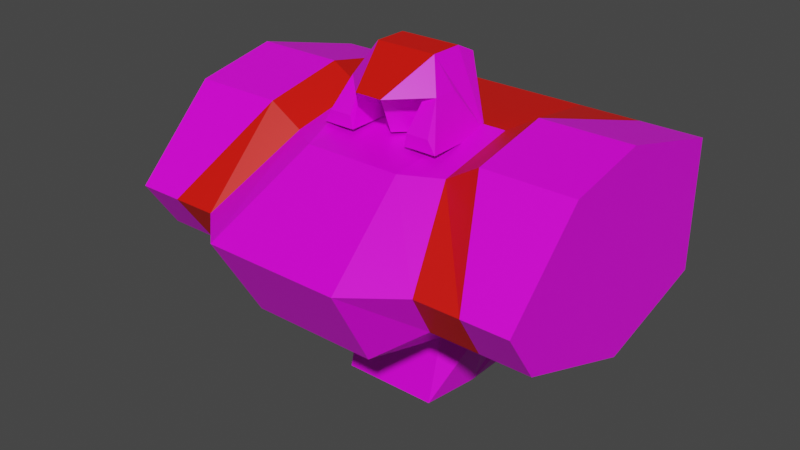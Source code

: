 # Source: mech_body4.blend  (saved by Blender 3.3.6; exported with 4.5.12 LTS)
import bpy
from mathutils import Matrix  # noqa: F401  (used for matrix-valued properties, if any)

bpy.ops.wm.read_factory_settings(use_empty=True)
scene = bpy.context.scene
scene.name = 'Scene'

# ---- collections
col_body4 = bpy.data.collections.new('body4'); scene.collection.children.link(col_body4)

# ---- images (referenced by path relative to the original .blend; pixels are not part of the script)
import os
ASSET_DIR = os.environ.get("B2B_ASSET_DIR", "")  # directory of the original .blend (textures are referenced by path, not embedded)
HERE = os.path.dirname(os.path.abspath(__file__))  # packed textures are extracted next to this script under _unpacked/

def load_image(name, relpath, width, height, colorspace="sRGB"):
    """Load a texture the original file referenced (path relative to the .blend, or extracted next to this script)."""
    p = next((c for c in (os.path.join(HERE, relpath), os.path.join(ASSET_DIR, relpath)) if relpath and os.path.exists(c)), "")
    if p:
        img = bpy.data.images.load(p, check_existing=True)
        img.name = name
    else:  # same state as the original file: an image datablock whose file is absent (Cycles renders it pink)
        img = bpy.data.images.new(name, width, height)
        img.source = "FILE"
        img.filepath = "//" + (relpath or name)
    img.colorspace_settings.name = colorspace
    return img
img_tex_body04_png = load_image('tex_body04.png', 'tex_body04.png', 1024, 1024, 'sRGB')

# ---- materials (node trees are filled in below, after node groups)
mat_mat_body = bpy.data.materials.new('mat_body')
mat_mat_body.alpha_threshold = 0.0
mat_mat_body.use_backface_culling = True
mat_mat_body.use_transparent_shadow = False
mat_mat_body.line_color = (0.0, 0.0, 0.0, 1.0)
mat_mat_team = bpy.data.materials.new('mat_team')
mat_mat_team.use_backface_culling = True
mat_mat_team.use_transparent_shadow = False

# ---- material node trees
mat_mat_body.use_nodes = True; mat_mat_body.node_tree.nodes.clear()
_N = mat_mat_body.node_tree.nodes; _L = mat_mat_body.node_tree.links
n0 = _N.new('ShaderNodeOutputMaterial'); n0.name = 'Material Output'; n0.location = (300, 300)
n1 = _N.new('ShaderNodeBsdfPrincipled'); n1.name = 'Principled BSDF'; n1.location = (10, 300)
n1.distribution = 'GGX'
n1.subsurface_method = 'BURLEY'
n1.inputs[2].default_value = 0.4
n1.inputs[3].default_value = 1.45
n1.inputs[27].default_value = (0.0, 0.0, 0.0, 1.0)
n1.inputs[28].default_value = 1.0
n2 = _N.new('ShaderNodeTexImage'); n2.name = 'Image Texture.001'; n2.location = (-254, 300)
n2.image = img_tex_body04_png
n2.interpolation = 'Closest'
_L.new(n1.outputs[0], n0.inputs[0])
_L.new(n2.outputs[0], n1.inputs[0])
n0.is_active_output = True
mat_mat_team.use_nodes = True; mat_mat_team.node_tree.nodes.clear()
_N = mat_mat_team.node_tree.nodes; _L = mat_mat_team.node_tree.links
n0 = _N.new('ShaderNodeBsdfPrincipled'); n0.name = 'Principled BSDF'; n0.location = (10, 300)
n0.distribution = 'GGX'
n0.subsurface_method = 'BURLEY'
n0.inputs[0].default_value = (0.8, 0.004458, 0.0, 1.0)
n0.inputs[3].default_value = 1.45
n0.inputs[27].default_value = (0.0, 0.0, 0.0, 1.0)
n0.inputs[28].default_value = 1.0
n1 = _N.new('ShaderNodeOutputMaterial'); n1.name = 'Material Output'; n1.location = (300, 300)
_L.new(n0.outputs[0], n1.inputs[0])
n1.is_active_output = True

# ---- world
world_world = bpy.data.worlds.new('World'); scene.world = world_world
world_world.use_nodes = True; world_world.node_tree.nodes.clear()
_N = world_world.node_tree.nodes; _L = world_world.node_tree.links
n0 = _N.new('ShaderNodeOutputWorld'); n0.name = 'World Output'; n0.location = (300, 300)
n1 = _N.new('ShaderNodeBackground'); n1.name = 'Background'; n1.location = (10, 300)
n1.inputs[0].default_value = (0.05088, 0.05088, 0.05088, 1.0)
_L.new(n1.outputs[0], n0.inputs[0])
n0.is_active_output = True
world_world.color = (0.05088, 0.05088, 0.05088)
world_world.use_sun_shadow = False
world_world.sun_shadow_jitter_overblur = 0.0

# ---- meshes
me_body = bpy.data.meshes.new('body')
me_body.from_pydata([(0.5, 0.2998, 0.6281), (0.5, 0.2998, 0.3081), (-0.5, 0.2998, 0.6281), (-0.5, 0.2998, 0.3081), (-0.5, -0.0001595, 0.7081), (-0.5, -0.2002, 0.6681), (-0.5, -0.3202, 0.3481), (-0.5, -0.0001595, 0.2281), (-0.5, -0.4002, 0.4681), (0.5, -0.0001595, 0.7081), (0.5, -0.2002, 0.6681), (0.5, -0.3202, 0.3481), (0.5, -0.0001595, 0.2281), (0.5, -0.4002, 0.4681), (-0.2, 0.2998, 0.3081), (0.2, 0.2998, 0.3081), (0.2, -0.0001595, 0.2281), (-0.2, -0.0001595, 0.2281), (-0.26, -0.3202, 0.3481), (0.26, -0.3202, 0.3481), (0.28, -0.4002, 0.4681), (-0.28, -0.4002, 0.4681), (-0.2, -0.2002, 0.62), (0.2, -0.2002, 0.62), (0.2, -0.0001595, 0.66), (-0.2, -0.0001595, 0.66), (-0.2, 0.2998, 0.6281), (0.2, 0.2998, 0.6281), (0.119, -0.1002, 0.1681), (-0.119, -0.1002, 0.1681), (-0.1547, -0.3848, 0.2719), (0.1547, -0.3848, 0.2719), (0.1666, -0.5, 0.4739), (-0.1666, -0.5, 0.4739), (-0.119, -0.2548, 0.6262), (0.119, -0.2548, 0.6262), (0.119, -0.1055, 0.6392), (-0.119, -0.1055, 0.6392), (-0.18, 0.2, 0.12), (0.18, 0.2, 0.12), (-0.14, -4.47e-08, 0.01), (-0.119, -0.14, 0.01), (0.119, -0.14, 0.01), (-0.14, 0.2, 0.01), (0.14, 0.2, 0.01), (0.14, -4.47e-08, 0.01), (-0.1512, 0.0, 0.6446), (0.1488, 0.0, 0.6446), (-0.07619, 0.0, 0.8179), (0.07381, 0.0, 0.8179), (-0.01619, 0.08, 0.7446), (0.01381, 0.08, 0.7446), (-0.07619, 0.0525, 0.7929), (0.07381, 0.0525, 0.7929), (-0.1512, -0.06, 0.6446), (0.1488, -0.06, 0.6446), (-0.07619, -0.08, 0.8179), (0.07381, -0.08, 0.8179), (-0.1137, -0.06, 0.7446), (0.1113, -0.06, 0.7446), (-0.07119, -0.06, 0.6446), (0.06881, -0.06, 0.6446), (-0.08519, -0.06, 0.7246), (0.08281, -0.06, 0.7246), (-0.001187, -0.16, 0.7246), (-0.1137, -0.12, 0.7446), (0.03241, -0.2, 0.7446), (-0.03479, -0.2, 0.7446), (-0.1512, -0.17, 0.6446), (0.06881, -0.17, 0.6446), (0.1488, -0.17, 0.6446), (0.1113, -0.12, 0.7446), (0.08281, -0.12, 0.7446), (-0.07119, -0.17, 0.6446), (-0.08519, -0.12, 0.7446), (-0.1324, -0.17, 0.6746), (0.1301, -0.17, 0.6746), (-0.07819, -0.17, 0.6746), (0.07581, -0.17, 0.6746), (0.0, -0.13, 0.6446), (0.35, 0.2998, 0.3081), (0.38, -0.3202, 0.3481), (0.28, -0.2002, 0.6681), (0.35, 0.2998, 0.6281), (0.35, -0.0001595, 0.2281), (0.39, -0.4002, 0.4681), (0.28, -0.0001595, 0.7081), (-0.35, -0.0001595, 0.2281), (-0.39, -0.4002, 0.4681), (-0.28, -0.0001595, 0.7081), (-0.35, 0.2998, 0.3081), (-0.38, -0.3202, 0.3481), (-0.28, -0.2002, 0.6681), (-0.35, 0.2998, 0.6281)], [], [(5, 4, 2, 3, 7, 6, 8), (10, 13, 11, 12, 1, 0, 9), (84, 80, 1, 12), (85, 81, 11, 13), (81, 84, 12, 11), (86, 82, 10, 9), (80, 83, 0, 1), (82, 85, 13, 10), (83, 86, 9, 0), (93, 89, 25, 26), (26, 25, 24, 27), (92, 88, 21, 22), (16, 19, 31, 28), (90, 93, 26, 14), (14, 26, 27, 15), (89, 92, 22, 25), (22, 21, 33, 34), (91, 87, 17, 18), (18, 17, 29, 30), (88, 91, 18, 21), (19, 20, 32, 31), (87, 90, 14, 17), (28, 29, 41, 42), (34, 33, 32, 35), (37, 34, 35, 36), (30, 29, 28, 31), (33, 30, 31, 32), (25, 22, 34, 37), (14, 15, 39, 38), (20, 23, 35, 32), (21, 18, 30, 33), (23, 24, 36, 35), (24, 25, 37, 36), (39, 45, 44), (40, 45, 42, 41), (17, 14, 38, 40), (16, 28, 42, 45), (29, 17, 40, 41), (15, 16, 45, 39), (40, 43, 44, 45), (38, 39, 44, 43), (40, 38, 43), (49, 57, 59, 55, 47), (50, 52, 53, 51), (47, 51, 53, 49), (48, 52, 50, 46), (49, 53, 52, 48), (46, 50, 51, 47), (67, 64, 66), (46, 54, 58, 56, 48), (48, 56, 57, 49), (65, 67, 56), (58, 65, 56), (66, 72, 71), (57, 71, 59), (74, 67, 65), (78, 76, 71, 72), (75, 77, 74, 65), (62, 74, 77, 73, 60), (54, 68, 75, 65, 58), (59, 71, 76, 70, 55), (61, 69, 78, 72, 63), (68, 73, 77, 75), (69, 70, 76, 78), (27, 24, 86, 83), (23, 20, 85, 82), (15, 27, 83, 80), (24, 23, 82, 86), (19, 16, 84, 81), (20, 19, 81, 85), (16, 15, 80, 84), (7, 3, 90, 87), (8, 6, 91, 88), (6, 7, 87, 91), (4, 5, 92, 89), (3, 2, 93, 90), (5, 8, 88, 92), (2, 4, 89, 93), (66, 71, 57), (67, 66, 57, 56), (74, 62, 64, 67), (66, 64, 63, 72), (60, 79, 64, 62), (64, 79, 61, 63)])
me_body.polygons.foreach_set('material_index', [0, 0, 0, 0, 0, 0, 0, 0, 0, 1, 1, 1, 0, 0, 0, 1, 0, 1, 0, 1, 0, 0, 0, 0, 0, 0, 0, 0, 0, 0, 0, 0, 0, 0, 0, 0, 0, 0, 0, 0, 0, 0, 0, 1, 0, 0, 1, 0, 0, 0, 1, 0, 0, 0, 0, 0, 0, 0, 0, 0, 0, 0, 0, 0, 1, 1, 0, 1, 1, 1, 0, 0, 0, 0, 0, 0, 0, 0, 0, 1, 0, 0, 0, 0])
_uv = me_body.uv_layers.new(name='UVMap')
_uv.uv.foreach_set('vector', [0.5149, 0.4941, 0.5486, 0.5625, 0.5486, 0.6786, 0.433, 0.7094, 0.3752, 0.6087, 0.3877, 0.4816, 0.4234, 0.4411, 0.3167, 0.6564, 0.2252, 0.7094, 0.1896, 0.669, 0.177, 0.5418, 0.2348, 0.4411, 0.3505, 0.4719, 0.3505, 0.588, 0.7867, 0.01682, 0.7774, 0.1352, 0.7202, 0.1308, 0.7295, 0.01237, 0.7548, 0.548, 0.764, 0.6011, 0.7194, 0.6056, 0.7141, 0.5519, 0.764, 0.6011, 0.7881, 0.727, 0.7323, 0.7326, 0.7194, 0.6056, 0.784, 0.3726, 0.7832, 0.4434, 0.7045, 0.4474, 0.7031, 0.3705, 0.7774, 0.1352, 0.7677, 0.2569, 0.7109, 0.2528, 0.7202, 0.1308, 0.7832, 0.4434, 0.7548, 0.548, 0.7141, 0.5519, 0.7045, 0.4474, 0.7677, 0.2569, 0.784, 0.3726, 0.7031, 0.3705, 0.7109, 0.2528, 0.07682, 0.7462, 0.09233, 0.6314, 0.1265, 0.6293, 0.1334, 0.7412, 0.5587, 0.202, 0.4459, 0.202, 0.4459, 0.05242, 0.5587, 0.05242, 0.09257, 0.5604, 0.06281, 0.4547, 0.1045, 0.4589, 0.1253, 0.5544, 0.01237, 0.03835, 0.1404, 0.01703, 0.1548, 0.06937, 0.04154, 0.08271, 0.08657, 0.8663, 0.07682, 0.7462, 0.1334, 0.7412, 0.1431, 0.8618, 0.6784, 0.202, 0.5587, 0.202, 0.5587, 0.05242, 0.6784, 0.05242, 0.09233, 0.6314, 0.09257, 0.5604, 0.1253, 0.5544, 0.1265, 0.6293, 0.3663, 0.2044, 0.2731, 0.2366, 0.2418, 0.1895, 0.3497, 0.1717, 0.07181, 0.4006, 0.09543, 0.2721, 0.1523, 0.2775, 0.1173, 0.4049, 0.1404, 0.2374, 0.01237, 0.2161, 0.04154, 0.1717, 0.1548, 0.185, 0.06281, 0.4547, 0.07181, 0.4006, 0.1173, 0.4049, 0.1045, 0.4589, 0.1666, 0.01635, 0.2209, 0.01237, 0.2418, 0.06492, 0.1548, 0.06937, 0.09581, 0.9832, 0.08657, 0.8663, 0.1431, 0.8618, 0.1523, 0.9787, 0.177, 0.3861, 0.177, 0.2971, 0.238, 0.2971, 0.238, 0.3861, 0.3497, 0.1717, 0.2418, 0.1895, 0.2418, 0.06492, 0.3497, 0.08271, 0.4058, 0.1717, 0.3497, 0.1717, 0.3497, 0.08271, 0.4058, 0.08271, 0.1548, 0.185, 0.04154, 0.1717, 0.04154, 0.08271, 0.1548, 0.06937, 0.2418, 0.1895, 0.1548, 0.185, 0.1548, 0.06937, 0.2418, 0.06492, 0.4461, 0.2017, 0.3699, 0.2023, 0.3497, 0.1717, 0.4058, 0.1717, 0.4859, 0.2668, 0.4859, 0.4164, 0.4063, 0.4089, 0.4063, 0.2743, 0.2731, 0.01786, 0.3663, 0.05006, 0.3497, 0.08271, 0.2418, 0.06492, 0.2209, 0.242, 0.1666, 0.2381, 0.1548, 0.185, 0.2418, 0.1895, 0.3699, 0.05215, 0.4461, 0.05273, 0.4058, 0.08271, 0.3497, 0.08271, 0.4459, 0.05242, 0.4459, 0.202, 0.4058, 0.1717, 0.4058, 0.08271, 0.3838, 0.8636, 0.4243, 0.787, 0.4276, 0.8617, 0.2904, 0.2892, 0.2904, 0.3939, 0.238, 0.3861, 0.238, 0.2971, 0.2021, 0.8475, 0.177, 0.7342, 0.2462, 0.7744, 0.2867, 0.851, 0.3398, 0.7905, 0.3676, 0.7452, 0.4276, 0.7342, 0.4243, 0.787, 0.23, 0.8927, 0.2021, 0.8475, 0.2867, 0.851, 0.2899, 0.9038, 0.3147, 0.9038, 0.3398, 0.7905, 0.4243, 0.787, 0.3838, 0.8636, 0.2904, 0.2892, 0.3652, 0.2892, 0.3652, 0.3939, 0.2904, 0.3939, 0.4063, 0.2743, 0.4063, 0.4089, 0.3652, 0.3939, 0.3652, 0.2892, 0.2867, 0.851, 0.2462, 0.7744, 0.2899, 0.7763, 0.581, 0.3085, 0.5838, 0.3383, 0.5524, 0.3338, 0.5127, 0.3374, 0.5107, 0.315, 0.631, 0.3918, 0.6085, 0.371, 0.6646, 0.371, 0.6422, 0.3918, 0.5107, 0.315, 0.5608, 0.2668, 0.5838, 0.287, 0.581, 0.3085, 0.6437, 0.76, 0.6465, 0.7815, 0.6235, 0.8017, 0.5734, 0.7535, 0.6646, 0.3493, 0.6646, 0.371, 0.6085, 0.371, 0.6085, 0.3493, 0.4523, 0.7342, 0.5002, 0.7846, 0.5002, 0.7959, 0.4523, 0.8463, 0.7031, 0.789, 0.7198, 0.8016, 0.7031, 0.8142, 0.5734, 0.7535, 0.5754, 0.7311, 0.6151, 0.7347, 0.6465, 0.7302, 0.6437, 0.76, 0.6085, 0.3493, 0.6085, 0.3194, 0.6646, 0.3194, 0.6646, 0.3493, 0.6172, 0.7124, 0.6381, 0.6759, 0.6465, 0.7302, 0.6151, 0.7347, 0.6172, 0.7124, 0.6465, 0.7302, 0.7031, 0.8142, 0.7315, 0.8352, 0.7307, 0.8459, 0.5838, 0.3383, 0.5545, 0.3561, 0.5524, 0.3338, 0.7315, 0.768, 0.7031, 0.789, 0.7307, 0.7574, 0.6158, 0.6222, 0.6138, 0.6429, 0.5804, 0.6286, 0.583, 0.6168, 0.6135, 0.4495, 0.6157, 0.4704, 0.5826, 0.476, 0.5799, 0.4641, 0.5811, 0.5024, 0.5826, 0.476, 0.6157, 0.4704, 0.6275, 0.4729, 0.6127, 0.5149, 0.5754, 0.7311, 0.5788, 0.6901, 0.592, 0.6912, 0.6172, 0.7124, 0.6151, 0.7347, 0.5524, 0.3338, 0.5545, 0.3561, 0.5293, 0.3773, 0.5161, 0.3784, 0.5127, 0.3374, 0.6126, 0.5781, 0.6275, 0.6197, 0.6158, 0.6222, 0.583, 0.6168, 0.5813, 0.5907, 0.6249, 0.4411, 0.6275, 0.4729, 0.6157, 0.4704, 0.6135, 0.4495, 0.6275, 0.6197, 0.625, 0.6512, 0.6138, 0.6429, 0.6158, 0.6222, 0.825, 0.2618, 0.8182, 0.3749, 0.784, 0.3726, 0.7677, 0.2569, 0.8157, 0.4495, 0.7957, 0.5436, 0.7548, 0.548, 0.7832, 0.4434, 0.8346, 0.1397, 0.825, 0.2618, 0.7677, 0.2569, 0.7774, 0.1352, 0.8182, 0.3749, 0.8157, 0.4495, 0.7832, 0.4434, 0.784, 0.3726, 0.8086, 0.5965, 0.8439, 0.7213, 0.7881, 0.727, 0.764, 0.6011, 0.7957, 0.5436, 0.8086, 0.5965, 0.764, 0.6011, 0.7548, 0.548, 0.8439, 0.02129, 0.8346, 0.1397, 0.7774, 0.1352, 0.7867, 0.01682, 0.03933, 0.9876, 0.03014, 0.8707, 0.08657, 0.8663, 0.09581, 0.9832, 0.02132, 0.451, 0.02634, 0.3964, 0.07181, 0.4006, 0.06281, 0.4547, 0.02634, 0.3964, 0.03855, 0.2668, 0.09543, 0.2721, 0.07181, 0.4006, 0.01277, 0.6345, 0.01237, 0.5578, 0.09257, 0.5604, 0.09233, 0.6314, 0.03014, 0.8707, 0.02076, 0.7504, 0.07682, 0.7462, 0.08657, 0.8663, 0.01237, 0.5578, 0.02132, 0.451, 0.06281, 0.4547, 0.09257, 0.5604, 0.02076, 0.7504, 0.01277, 0.6345, 0.09233, 0.6314, 0.07682, 0.7462, 0.5754, 0.3925, 0.5545, 0.3561, 0.5838, 0.3383, 0.624, 0.2668, 0.6491, 0.2668, 0.6646, 0.3194, 0.6085, 0.3194, 0.7315, 0.768, 0.7552, 0.7679, 0.7198, 0.8016, 0.7031, 0.789, 0.7031, 0.8142, 0.7198, 0.8016, 0.7552, 0.8353, 0.7315, 0.8352, 0.6127, 0.5149, 0.5856, 0.5469, 0.5734, 0.5467, 0.5811, 0.5024, 0.5734, 0.5467, 0.5856, 0.5469, 0.6126, 0.5781, 0.5813, 0.5907])
me_body.materials.append(mat_mat_body)
me_body.materials.append(mat_mat_team)
me_body.use_remesh_fix_poles = True
me_body.use_remesh_preserve_attributes = False
me_body.use_mirror_vertex_groups = False
me_body.use_paint_bone_selection = False
me_body.use_paint_mask = True
me_body.update()
arm_armature_001 = bpy.data.armatures.new('Armature.001')  # bones are not reproduced

# ---- objects
ob_body = bpy.data.objects.new('body', me_body)
ob_armature = bpy.data.objects.new('Armature', arm_armature_001)

# ---- transforms, parenting, visibility, modifiers, constraints
ob_body.parent = ob_armature
ob_body.location = (0.0, 0.0, 0.0)
ob_body.lineart.crease_threshold = 0.0
_vg = ob_body.vertex_groups.new(name='body')
_vg.add([0, 1, 2, 3, 4, 5, 6, 7, 8, 9, 10, 11, 12, 13, 14, 15, 16, 17, 18, 19, 20, 21, 22, 23, 24, 25, 26, 27, 28, 29, 30, 31, 32, 33, 34, 35, 36, 37, 38, 39, 40, 41, 42, 43, 44, 45, 80, 81, 82, 83, 84, 85, 86, 87, 88, 89, 90, 91, 92, 93], 1.0, 'REPLACE')
_vg = ob_body.vertex_groups.new(name='head')
_vg.add([46, 47, 48, 49, 50, 51, 52, 53, 54, 55, 56, 57, 58, 59, 60, 61, 62, 63, 64, 65, 66, 67, 68, 69, 70, 71, 72, 73, 74, 75, 76, 77, 78, 79], 1.0, 'REPLACE')
_vg = ob_body.vertex_groups.new(name='arm.l')
_vg = ob_body.vertex_groups.new(name='arm.r')
_vg = ob_body.vertex_groups.new(name='pack')
_m = ob_body.modifiers.new('Armature', 'ARMATURE')
_m.object = ob_armature
ob_armature.location = (0.0, 0.0, 0.0)
ob_armature.show_in_front = True
ob_armature.lineart.crease_threshold = 0.0

# ---- collection membership
col_body4.objects.link(ob_body)
col_body4.objects.link(ob_armature)

# ---- scene / render settings (as saved in the file)
scene.frame_start = 1; scene.frame_end = 250; scene.frame_set(1)
scene.render.engine = 'BLENDER_EEVEE_NEXT'
scene.render.fps = 30
scene.cycles.use_denoising = False
scene.cycles.samples = 128
scene.cycles.sampling_pattern = 'TABULATED_SOBOL'
scene.cycles.use_adaptive_sampling = False
scene.cycles.use_light_tree = False
scene.view_settings.view_transform = 'Filmic'
bpy.context.view_layer.update()

# ---- added for rendering (the .blend has no active camera and no usable light): camera, sun
cam_auto = bpy.data.cameras.new('AutoCamera')
cam_auto.lens = 50.0
cam_auto.sensor_width = 36.0
cam_auto.clip_end = 1000.0
ob_auto_camera = bpy.data.objects.new('AutoCamera', cam_auto)
scene.collection.objects.link(ob_auto_camera)
ob_auto_camera.location = (1.40086, -1.78111, 1.53463)
ob_auto_camera.rotation_euler = (1.09748, -7.21219e-08, 0.694738)
scene.camera = ob_auto_camera
light_auto_sun = bpy.data.lights.new('AutoSun', 'SUN')
light_auto_sun.energy = 3.0
light_auto_sun.angle = 0.0523599
ob_auto_sun = bpy.data.objects.new('AutoSun', light_auto_sun)
scene.collection.objects.link(ob_auto_sun)
ob_auto_sun.rotation_euler = (0.872665, 0.174533, 0.523599)
bpy.context.view_layer.update()
